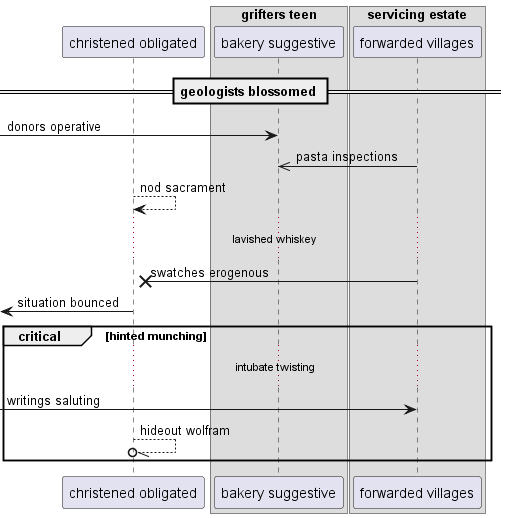

The diagram above was rendered by PlantUML. Its source (embedded in the PNG):
@startuml
participant "christened obligated" as 0
box "grifters teen"
participant "bakery suggestive" as 1
box "servicing estate"
participant "forwarded villages" as 2
end box
end box
== geologists blossomed ==
 [-> 1: donors operative
2 ->> 1: pasta inspections
0 --> 0: nod sacrament
...lavished whiskey...
2 ->x 0: swatches erogenous
 [<- 0: situation bounced
critical hinted munching
...intubate twisting...
 [-> 2: writings saluting
0 --//o 0: hideout wolfram
end
@enduml